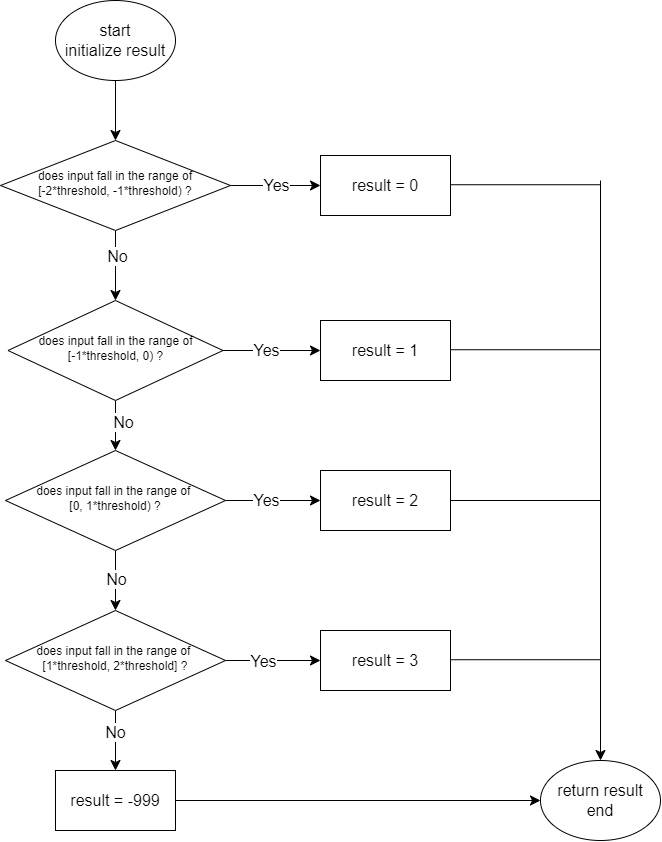

The diagram above was exported from draw.io. Its source (the exported page's mxGraphModel, read from the mxfile embedded in the PNG):
<mxGraphModel dx="946" dy="1109" grid="1" gridSize="10" guides="1" tooltips="1" connect="1" arrows="1" fold="1" page="1" pageScale="1" pageWidth="827" pageHeight="1169" math="0" shadow="0">
  <root>
    <mxCell id="WIyWlLk6GJQsqaUBKTNV-0" />
    <mxCell id="WIyWlLk6GJQsqaUBKTNV-1" parent="WIyWlLk6GJQsqaUBKTNV-0" />
    <mxCell id="amTTVgBZSm-R3yzgu4Lc-15" style="edgeStyle=none;curved=1;rounded=0;orthogonalLoop=1;jettySize=auto;html=1;entryX=0.5;entryY=0;entryDx=0;entryDy=0;fontSize=12;startSize=8;endSize=8;" edge="1" parent="WIyWlLk6GJQsqaUBKTNV-1" source="WIyWlLk6GJQsqaUBKTNV-6" target="amTTVgBZSm-R3yzgu4Lc-3">
      <mxGeometry relative="1" as="geometry" />
    </mxCell>
    <mxCell id="amTTVgBZSm-R3yzgu4Lc-23" style="edgeStyle=none;curved=1;rounded=0;orthogonalLoop=1;jettySize=auto;html=1;entryX=0;entryY=0.5;entryDx=0;entryDy=0;fontSize=12;startSize=8;endSize=8;" edge="1" parent="WIyWlLk6GJQsqaUBKTNV-1" source="WIyWlLk6GJQsqaUBKTNV-6" target="amTTVgBZSm-R3yzgu4Lc-0">
      <mxGeometry relative="1" as="geometry" />
    </mxCell>
    <mxCell id="amTTVgBZSm-R3yzgu4Lc-35" value="Yes" style="edgeLabel;html=1;align=center;verticalAlign=middle;resizable=0;points=[];fontSize=16;" vertex="1" connectable="0" parent="amTTVgBZSm-R3yzgu4Lc-23">
      <mxGeometry x="-0.0124" y="1" relative="1" as="geometry">
        <mxPoint x="1" as="offset" />
      </mxGeometry>
    </mxCell>
    <mxCell id="WIyWlLk6GJQsqaUBKTNV-6" value="does input fall in the range of [-2*threshold, -1*threshold) ?" style="rhombus;whiteSpace=wrap;html=1;shadow=0;fontFamily=Helvetica;fontSize=12;align=center;strokeWidth=1;spacing=6;spacingTop=-4;" parent="WIyWlLk6GJQsqaUBKTNV-1" vertex="1">
      <mxGeometry x="70" y="150" width="230" height="90" as="geometry" />
    </mxCell>
    <mxCell id="amTTVgBZSm-R3yzgu4Lc-0" value="result = 0" style="rounded=0;whiteSpace=wrap;html=1;fontSize=16;" vertex="1" parent="WIyWlLk6GJQsqaUBKTNV-1">
      <mxGeometry x="390" y="165" width="130" height="60" as="geometry" />
    </mxCell>
    <mxCell id="amTTVgBZSm-R3yzgu4Lc-1" value="result = 1" style="rounded=0;whiteSpace=wrap;html=1;fontSize=16;" vertex="1" parent="WIyWlLk6GJQsqaUBKTNV-1">
      <mxGeometry x="390" y="330" width="130" height="60" as="geometry" />
    </mxCell>
    <mxCell id="amTTVgBZSm-R3yzgu4Lc-10" style="edgeStyle=none;curved=1;rounded=0;orthogonalLoop=1;jettySize=auto;html=1;exitX=0.5;exitY=1;exitDx=0;exitDy=0;entryX=0.5;entryY=0;entryDx=0;entryDy=0;fontSize=12;startSize=8;endSize=8;" edge="1" parent="WIyWlLk6GJQsqaUBKTNV-1" source="amTTVgBZSm-R3yzgu4Lc-3" target="amTTVgBZSm-R3yzgu4Lc-4">
      <mxGeometry relative="1" as="geometry" />
    </mxCell>
    <mxCell id="amTTVgBZSm-R3yzgu4Lc-11" value="No" style="edgeLabel;html=1;align=center;verticalAlign=middle;resizable=0;points=[];fontSize=16;" vertex="1" connectable="0" parent="amTTVgBZSm-R3yzgu4Lc-10">
      <mxGeometry x="-0.1333" y="7" relative="1" as="geometry">
        <mxPoint as="offset" />
      </mxGeometry>
    </mxCell>
    <mxCell id="amTTVgBZSm-R3yzgu4Lc-24" style="edgeStyle=none;curved=1;rounded=0;orthogonalLoop=1;jettySize=auto;html=1;entryX=0;entryY=0.5;entryDx=0;entryDy=0;fontSize=12;startSize=8;endSize=8;" edge="1" parent="WIyWlLk6GJQsqaUBKTNV-1" source="amTTVgBZSm-R3yzgu4Lc-3" target="amTTVgBZSm-R3yzgu4Lc-1">
      <mxGeometry relative="1" as="geometry" />
    </mxCell>
    <mxCell id="amTTVgBZSm-R3yzgu4Lc-33" value="Yes" style="edgeLabel;html=1;align=center;verticalAlign=middle;resizable=0;points=[];fontSize=16;" vertex="1" connectable="0" parent="amTTVgBZSm-R3yzgu4Lc-24">
      <mxGeometry x="-0.128" y="1" relative="1" as="geometry">
        <mxPoint as="offset" />
      </mxGeometry>
    </mxCell>
    <mxCell id="amTTVgBZSm-R3yzgu4Lc-3" value="does input fall in the range of [-1*threshold, 0) ?" style="rhombus;whiteSpace=wrap;html=1;shadow=0;fontFamily=Helvetica;fontSize=12;align=center;strokeWidth=1;spacing=6;spacingTop=-4;" vertex="1" parent="WIyWlLk6GJQsqaUBKTNV-1">
      <mxGeometry x="77.5" y="310" width="215" height="100" as="geometry" />
    </mxCell>
    <mxCell id="amTTVgBZSm-R3yzgu4Lc-9" style="edgeStyle=none;curved=1;rounded=0;orthogonalLoop=1;jettySize=auto;html=1;entryX=0.5;entryY=0;entryDx=0;entryDy=0;fontSize=12;startSize=8;endSize=8;" edge="1" parent="WIyWlLk6GJQsqaUBKTNV-1" source="amTTVgBZSm-R3yzgu4Lc-4" target="amTTVgBZSm-R3yzgu4Lc-19">
      <mxGeometry relative="1" as="geometry">
        <mxPoint x="185" y="600" as="targetPoint" />
      </mxGeometry>
    </mxCell>
    <mxCell id="amTTVgBZSm-R3yzgu4Lc-26" style="edgeStyle=none;curved=1;rounded=0;orthogonalLoop=1;jettySize=auto;html=1;entryX=0;entryY=0.5;entryDx=0;entryDy=0;fontSize=12;startSize=8;endSize=8;" edge="1" parent="WIyWlLk6GJQsqaUBKTNV-1" source="amTTVgBZSm-R3yzgu4Lc-4" target="amTTVgBZSm-R3yzgu4Lc-25">
      <mxGeometry relative="1" as="geometry" />
    </mxCell>
    <mxCell id="amTTVgBZSm-R3yzgu4Lc-32" value="Yes" style="edgeLabel;html=1;align=center;verticalAlign=middle;resizable=0;points=[];fontSize=16;" vertex="1" connectable="0" parent="amTTVgBZSm-R3yzgu4Lc-26">
      <mxGeometry x="-0.1577" y="1" relative="1" as="geometry">
        <mxPoint as="offset" />
      </mxGeometry>
    </mxCell>
    <mxCell id="amTTVgBZSm-R3yzgu4Lc-4" value="does input fall in the range of&amp;nbsp;&lt;br&gt;[0, 1*threshold) ?" style="rhombus;whiteSpace=wrap;html=1;shadow=0;fontFamily=Helvetica;fontSize=12;align=center;strokeWidth=1;spacing=6;spacingTop=-4;" vertex="1" parent="WIyWlLk6GJQsqaUBKTNV-1">
      <mxGeometry x="75" y="460" width="220" height="100" as="geometry" />
    </mxCell>
    <mxCell id="amTTVgBZSm-R3yzgu4Lc-12" style="edgeStyle=none;curved=1;rounded=0;orthogonalLoop=1;jettySize=auto;html=1;entryX=0.5;entryY=0;entryDx=0;entryDy=0;fontSize=12;startSize=8;endSize=8;" edge="1" parent="WIyWlLk6GJQsqaUBKTNV-1" source="amTTVgBZSm-R3yzgu4Lc-6" target="WIyWlLk6GJQsqaUBKTNV-6">
      <mxGeometry relative="1" as="geometry" />
    </mxCell>
    <mxCell id="amTTVgBZSm-R3yzgu4Lc-6" value="start&lt;br&gt;initialize result" style="ellipse;whiteSpace=wrap;html=1;fontSize=16;" vertex="1" parent="WIyWlLk6GJQsqaUBKTNV-1">
      <mxGeometry x="125" y="10" width="120" height="80" as="geometry" />
    </mxCell>
    <mxCell id="amTTVgBZSm-R3yzgu4Lc-28" style="edgeStyle=none;curved=1;rounded=0;orthogonalLoop=1;jettySize=auto;html=1;entryX=0;entryY=0.5;entryDx=0;entryDy=0;fontSize=12;startSize=8;endSize=8;" edge="1" parent="WIyWlLk6GJQsqaUBKTNV-1" source="amTTVgBZSm-R3yzgu4Lc-19" target="amTTVgBZSm-R3yzgu4Lc-27">
      <mxGeometry relative="1" as="geometry" />
    </mxCell>
    <mxCell id="amTTVgBZSm-R3yzgu4Lc-31" value="Yes" style="edgeLabel;html=1;align=center;verticalAlign=middle;resizable=0;points=[];fontSize=16;" vertex="1" connectable="0" parent="amTTVgBZSm-R3yzgu4Lc-28">
      <mxGeometry x="-0.2208" relative="1" as="geometry">
        <mxPoint as="offset" />
      </mxGeometry>
    </mxCell>
    <mxCell id="amTTVgBZSm-R3yzgu4Lc-30" style="edgeStyle=none;curved=1;rounded=0;orthogonalLoop=1;jettySize=auto;html=1;entryX=0.5;entryY=0;entryDx=0;entryDy=0;fontSize=12;startSize=8;endSize=8;" edge="1" parent="WIyWlLk6GJQsqaUBKTNV-1" source="amTTVgBZSm-R3yzgu4Lc-19" target="amTTVgBZSm-R3yzgu4Lc-29">
      <mxGeometry relative="1" as="geometry" />
    </mxCell>
    <mxCell id="amTTVgBZSm-R3yzgu4Lc-34" value="No" style="edgeLabel;html=1;align=center;verticalAlign=middle;resizable=0;points=[];fontSize=16;" vertex="1" connectable="0" parent="amTTVgBZSm-R3yzgu4Lc-30">
      <mxGeometry x="-0.2583" y="-1" relative="1" as="geometry">
        <mxPoint as="offset" />
      </mxGeometry>
    </mxCell>
    <mxCell id="amTTVgBZSm-R3yzgu4Lc-19" value="does input fall in the range of&amp;nbsp;&lt;br&gt;[1*threshold, 2*threshold]&amp;nbsp;?" style="rhombus;whiteSpace=wrap;html=1;shadow=0;fontFamily=Helvetica;fontSize=12;align=center;strokeWidth=1;spacing=6;spacingTop=-4;" vertex="1" parent="WIyWlLk6GJQsqaUBKTNV-1">
      <mxGeometry x="75" y="620" width="220" height="100" as="geometry" />
    </mxCell>
    <mxCell id="amTTVgBZSm-R3yzgu4Lc-20" value="No" style="edgeLabel;html=1;align=center;verticalAlign=middle;resizable=0;points=[];fontSize=16;" vertex="1" connectable="0" parent="WIyWlLk6GJQsqaUBKTNV-1">
      <mxGeometry x="202" y="420" as="geometry">
        <mxPoint x="-16" y="-155" as="offset" />
      </mxGeometry>
    </mxCell>
    <mxCell id="amTTVgBZSm-R3yzgu4Lc-21" value="No" style="edgeLabel;html=1;align=center;verticalAlign=middle;resizable=0;points=[];fontSize=16;" vertex="1" connectable="0" parent="WIyWlLk6GJQsqaUBKTNV-1">
      <mxGeometry x="210" y="460" as="geometry">
        <mxPoint x="-25" y="128" as="offset" />
      </mxGeometry>
    </mxCell>
    <mxCell id="amTTVgBZSm-R3yzgu4Lc-25" value="result = 2" style="rounded=0;whiteSpace=wrap;html=1;fontSize=16;" vertex="1" parent="WIyWlLk6GJQsqaUBKTNV-1">
      <mxGeometry x="390" y="480" width="130" height="60" as="geometry" />
    </mxCell>
    <mxCell id="amTTVgBZSm-R3yzgu4Lc-27" value="result = 3" style="rounded=0;whiteSpace=wrap;html=1;fontSize=16;" vertex="1" parent="WIyWlLk6GJQsqaUBKTNV-1">
      <mxGeometry x="390" y="640" width="130" height="60" as="geometry" />
    </mxCell>
    <mxCell id="amTTVgBZSm-R3yzgu4Lc-48" style="edgeStyle=none;curved=1;rounded=0;orthogonalLoop=1;jettySize=auto;html=1;entryX=0;entryY=0.5;entryDx=0;entryDy=0;fontSize=12;startSize=8;endSize=8;" edge="1" parent="WIyWlLk6GJQsqaUBKTNV-1" source="amTTVgBZSm-R3yzgu4Lc-29" target="amTTVgBZSm-R3yzgu4Lc-43">
      <mxGeometry relative="1" as="geometry" />
    </mxCell>
    <mxCell id="amTTVgBZSm-R3yzgu4Lc-29" value="result = -999" style="rounded=0;whiteSpace=wrap;html=1;fontSize=16;" vertex="1" parent="WIyWlLk6GJQsqaUBKTNV-1">
      <mxGeometry x="125" y="780" width="120" height="60" as="geometry" />
    </mxCell>
    <mxCell id="amTTVgBZSm-R3yzgu4Lc-38" value="" style="endArrow=none;html=1;rounded=0;fontSize=12;startSize=8;endSize=8;curved=1;entryX=1;entryY=0.5;entryDx=0;entryDy=0;" edge="1" parent="WIyWlLk6GJQsqaUBKTNV-1">
      <mxGeometry width="50" height="50" relative="1" as="geometry">
        <mxPoint x="670" y="194.23" as="sourcePoint" />
        <mxPoint x="520" y="194.23" as="targetPoint" />
      </mxGeometry>
    </mxCell>
    <mxCell id="amTTVgBZSm-R3yzgu4Lc-41" value="" style="endArrow=classic;html=1;rounded=0;fontSize=12;startSize=8;endSize=8;curved=1;entryX=0.5;entryY=0;entryDx=0;entryDy=0;" edge="1" parent="WIyWlLk6GJQsqaUBKTNV-1">
      <mxGeometry width="50" height="50" relative="1" as="geometry">
        <mxPoint x="670" y="190" as="sourcePoint" />
        <mxPoint x="670" y="770.0000000000002" as="targetPoint" />
      </mxGeometry>
    </mxCell>
    <mxCell id="amTTVgBZSm-R3yzgu4Lc-43" value="return result&lt;br&gt;end" style="ellipse;whiteSpace=wrap;html=1;fontSize=16;" vertex="1" parent="WIyWlLk6GJQsqaUBKTNV-1">
      <mxGeometry x="610" y="770" width="120" height="80" as="geometry" />
    </mxCell>
    <mxCell id="amTTVgBZSm-R3yzgu4Lc-45" value="" style="endArrow=none;html=1;rounded=0;fontSize=12;startSize=8;endSize=8;curved=1;entryX=1;entryY=0.5;entryDx=0;entryDy=0;" edge="1" parent="WIyWlLk6GJQsqaUBKTNV-1">
      <mxGeometry width="50" height="50" relative="1" as="geometry">
        <mxPoint x="670" y="359.23" as="sourcePoint" />
        <mxPoint x="520" y="359.23" as="targetPoint" />
      </mxGeometry>
    </mxCell>
    <mxCell id="amTTVgBZSm-R3yzgu4Lc-46" value="" style="endArrow=none;html=1;rounded=0;fontSize=12;startSize=8;endSize=8;curved=1;entryX=1;entryY=0.5;entryDx=0;entryDy=0;" edge="1" parent="WIyWlLk6GJQsqaUBKTNV-1">
      <mxGeometry width="50" height="50" relative="1" as="geometry">
        <mxPoint x="670" y="510" as="sourcePoint" />
        <mxPoint x="520" y="510" as="targetPoint" />
      </mxGeometry>
    </mxCell>
    <mxCell id="amTTVgBZSm-R3yzgu4Lc-47" value="" style="endArrow=none;html=1;rounded=0;fontSize=12;startSize=8;endSize=8;curved=1;entryX=1;entryY=0.5;entryDx=0;entryDy=0;" edge="1" parent="WIyWlLk6GJQsqaUBKTNV-1">
      <mxGeometry width="50" height="50" relative="1" as="geometry">
        <mxPoint x="670" y="669.23" as="sourcePoint" />
        <mxPoint x="520" y="669.23" as="targetPoint" />
      </mxGeometry>
    </mxCell>
  </root>
</mxGraphModel>